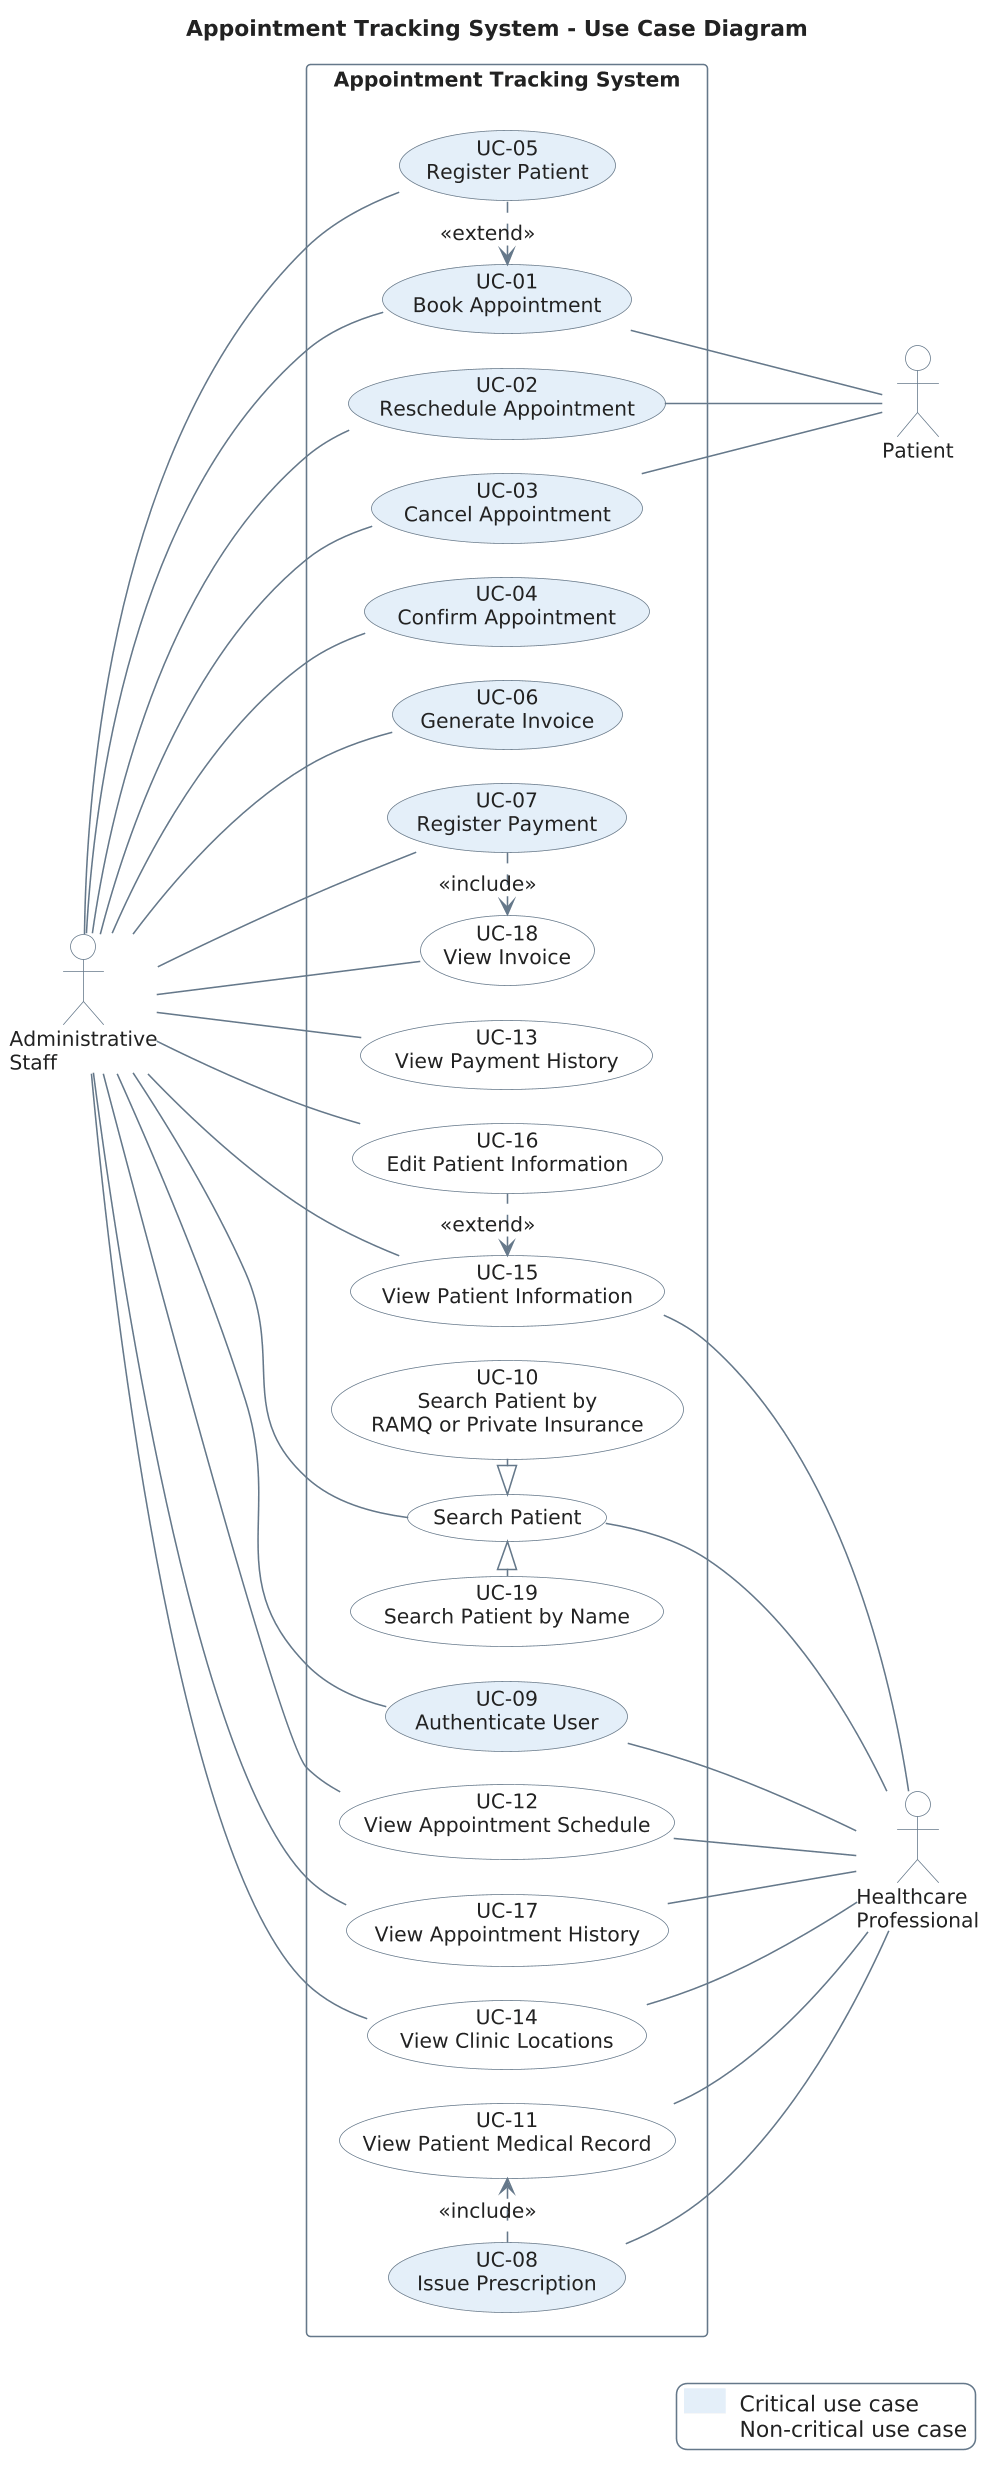

The diagram above was rendered by PlantUML. Its source (embedded in the PNG):
@startuml
title Appointment Tracking System - Use Case Diagram

!pragma layout smetana
left to right direction

' ==========================================
' STYLING
' ==========================================

skinparam backgroundColor #FFFFFF
skinparam shadowing false
skinparam defaultFontName Arial
skinparam defaultFontSize 13
skinparam defaultFontColor #222222
skinparam dpi 150
skinparam nodesep 22
skinparam ranksep 110

skinparam ArrowColor #65788A
skinparam ArrowThickness 1

skinparam actor {
    BorderColor #65788A
    BackgroundColor #FFFFFF
    FontColor #222222
}

skinparam usecase {
    BorderColor #65788A
    BackgroundColor #FFFFFF
    FontColor #222222
}

skinparam usecase<<critical>> {
    BackgroundColor #E4EFF9
}

skinparam rectangle {
    BorderColor #65788A
    BackgroundColor #FFFFFF
    FontColor #222222
    FontStyle bold
}

skinparam legend {
    BackgroundColor #FFFFFF
    BorderColor #65788A
    FontColor #222222
}

hide stereotype

' ==========================================
' ACTORS
' ==========================================

actor "Patient" as Patient
actor "Administrative\nStaff" as Admin
actor "Healthcare\nProfessional" as HP

' ==========================================
' SYSTEM BOUNDARY
' ==========================================

rectangle "Appointment Tracking System" {
    usecase "UC-05\nRegister Patient" as UC05 <<critical>>
    usecase "UC-01\nBook Appointment" as UC01 <<critical>>
    usecase "UC-02\nReschedule Appointment" as UC02 <<critical>>
    usecase "UC-03\nCancel Appointment" as UC03 <<critical>>
    usecase "UC-04\nConfirm Appointment" as UC04 <<critical>>
    usecase "UC-06\nGenerate Invoice" as UC06 <<critical>>
    usecase "UC-07\nRegister Payment" as UC07 <<critical>>
    usecase "UC-18\nView Invoice" as UC18
    usecase "UC-13\nView Payment History" as UC13
    usecase "UC-16\nEdit Patient Information" as UC16
    usecase "UC-15\nView Patient Information" as UC15
    usecase "UC-19\nSearch Patient by Name" as UC19
    usecase "Search Patient" as SP
    usecase "UC-10\nSearch Patient by\nRAMQ or Private Insurance" as UC10
    usecase "UC-09\nAuthenticate User" as UC09 <<critical>>
    usecase "UC-12\nView Appointment Schedule" as UC12
    usecase "UC-17\nView Appointment History" as UC17
    usecase "UC-14\nView Clinic Locations" as UC14
    usecase "UC-08\nIssue Prescription" as UC08 <<critical>>
    usecase "UC-11\nView Patient Medical Record" as UC11
}

' ==========================================
' PATIENT (right)
' ==========================================

UC01 -- Patient
UC02 -- Patient
UC03 -- Patient

' ==========================================
' ADMINISTRATIVE STAFF (left)
' ==========================================

Admin -- UC05
Admin -- UC01
Admin -- UC02
Admin -- UC03
Admin -- UC04
Admin -- UC06
Admin -- UC07
Admin -- UC18
Admin -- UC13
Admin -- UC16
Admin -- UC15
Admin -- SP
Admin -- UC09
Admin -- UC12
Admin -- UC17
Admin -- UC14

' ==========================================
' HEALTHCARE PROFESSIONAL (right)
' ==========================================

UC15 -- HP
SP -- HP
UC09 -- HP
UC12 -- HP
UC17 -- HP
UC14 -- HP
UC08 -- HP
UC11 -- HP

' ==========================================
' INCLUDE / EXTEND (dashed)
' ==========================================

UC01 <.right. UC05 : <<extend>>
UC07 .right.> UC18 : <<include>>
UC15 <.right. UC16 : <<extend>>
UC08 .right.> UC11 : <<include>>

' ==========================================
' GENERALIZATION (hollow triangle)
' ==========================================

SP <|-left- UC19
SP <|-right- UC10

legend right
  <back:#E4EFF9>      </back>  Critical use case
  <back:#FFFFFF>      </back>  Non-critical use case
endlegend
@enduml